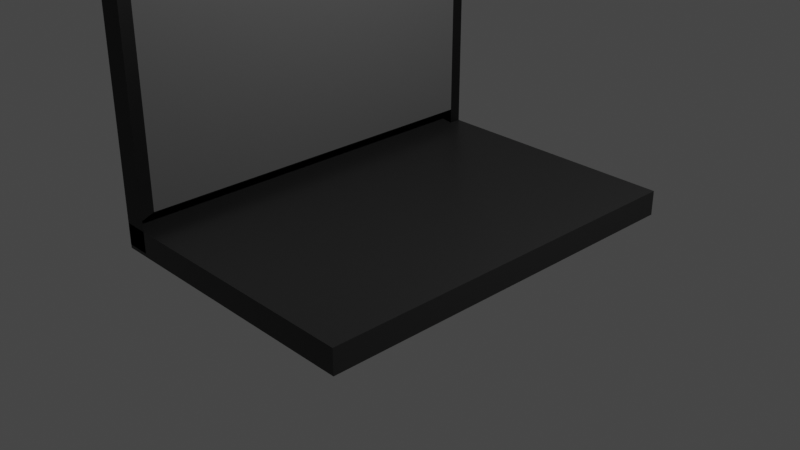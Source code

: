 # Source: blend.blend  (saved by Blender 3.2.14; exported with 4.5.12 LTS)
import bpy
from mathutils import Matrix  # noqa: F401  (used for matrix-valued properties, if any)

bpy.ops.wm.read_factory_settings(use_empty=True)
scene = bpy.context.scene
scene.name = 'Scene'

# ---- collections
col_collection = bpy.data.collections.new('Collection'); scene.collection.children.link(col_collection)

# ---- materials (node trees are filled in below, after node groups)
mat_material = bpy.data.materials.new('Material')
mat_material.alpha_threshold = 0.0
mat_material.use_transparent_shadow = False
mat_material.line_color = (0.0, 0.0, 0.0, 1.0)
mat_material_005 = bpy.data.materials.new('Material.005')
mat_material_005.use_transparent_shadow = False
mat_material_006 = bpy.data.materials.new('Material.006')
mat_material_006.use_transparent_shadow = False
mat_material_002 = bpy.data.materials.new('Material.002')
mat_material_002.use_transparent_shadow = False
mat_material_003 = bpy.data.materials.new('Material.003')
mat_material_003.use_transparent_shadow = False

# ---- material node trees
mat_material.use_nodes = True; mat_material.node_tree.nodes.clear()
_N = mat_material.node_tree.nodes; _L = mat_material.node_tree.links
n0 = _N.new('ShaderNodeOutputMaterial'); n0.name = 'Material Output'; n0.location = (300, 300)
n1 = _N.new('ShaderNodeBsdfPrincipled'); n1.name = 'Principled BSDF'; n1.location = (10, 300)
n1.distribution = 'GGX'
n1.subsurface_method = 'RANDOM_WALK_SKIN'
n1.inputs[0].default_value = (0.01599, 0.01599, 0.01599, 1.0)
n1.inputs[2].default_value = 0.4
n1.inputs[3].default_value = 1.45
n1.inputs[27].default_value = (0.0, 0.0, 0.0, 1.0)
n1.inputs[28].default_value = 1.0
_L.new(n1.outputs[0], n0.inputs[0])
n0.is_active_output = True
mat_material_005.use_nodes = True; mat_material_005.node_tree.nodes.clear()
_N = mat_material_005.node_tree.nodes; _L = mat_material_005.node_tree.links
n0 = _N.new('ShaderNodeBsdfPrincipled'); n0.name = 'Principled BSDF'; n0.location = (10, 300)
n0.distribution = 'GGX'
n0.subsurface_method = 'RANDOM_WALK_SKIN'
n0.inputs[0].default_value = (0.0, 0.0, 0.0, 1.0)
n0.inputs[3].default_value = 1.45
n0.inputs[27].default_value = (0.0, 0.0, 0.0, 1.0)
n0.inputs[28].default_value = 1.0
n1 = _N.new('ShaderNodeOutputMaterial'); n1.name = 'Material Output'; n1.location = (300, 300)
_L.new(n0.outputs[0], n1.inputs[0])
n1.is_active_output = True
mat_material_006.use_nodes = True; mat_material_006.node_tree.nodes.clear()
_N = mat_material_006.node_tree.nodes; _L = mat_material_006.node_tree.links
n0 = _N.new('ShaderNodeBsdfPrincipled'); n0.name = 'Principled BSDF'; n0.location = (10, 300)
n0.distribution = 'GGX'
n0.subsurface_method = 'RANDOM_WALK_SKIN'
n0.inputs[0].default_value = (0.0985, 0.0985, 0.0985, 1.0)
n0.inputs[3].default_value = 1.45
n0.inputs[27].default_value = (0.0, 0.0, 0.0, 1.0)
n0.inputs[28].default_value = 1.0
n1 = _N.new('ShaderNodeOutputMaterial'); n1.name = 'Material Output'; n1.location = (300, 300)
_L.new(n0.outputs[0], n1.inputs[0])
n1.is_active_output = True
mat_material_002.use_nodes = True; mat_material_002.node_tree.nodes.clear()
_N = mat_material_002.node_tree.nodes; _L = mat_material_002.node_tree.links
n0 = _N.new('ShaderNodeBsdfPrincipled'); n0.name = 'Principled BSDF'; n0.location = (10, 300)
n0.distribution = 'GGX'
n0.subsurface_method = 'RANDOM_WALK_SKIN'
n0.inputs[0].default_value = (0.04203, 0.04203, 0.04203, 1.0)
n0.inputs[1].default_value = 0.8504
n0.inputs[2].default_value = 0.0
n0.inputs[3].default_value = 1.45
n0.inputs[13].default_value = 1.0
n0.inputs[18].default_value = 0.04724
n0.inputs[27].default_value = (0.0, 0.0, 0.0, 1.0)
n0.inputs[28].default_value = 1.0
n1 = _N.new('ShaderNodeOutputMaterial'); n1.name = 'Material Output'; n1.location = (300, 300)
_L.new(n0.outputs[0], n1.inputs[0])
n1.is_active_output = True
mat_material_003.use_nodes = True; mat_material_003.node_tree.nodes.clear()
_N = mat_material_003.node_tree.nodes; _L = mat_material_003.node_tree.links
n0 = _N.new('ShaderNodeBsdfPrincipled'); n0.name = 'Principled BSDF'; n0.location = (10, 300)
n0.distribution = 'GGX'
n0.subsurface_method = 'RANDOM_WALK_SKIN'
n0.inputs[0].default_value = (0.0, 0.0, 0.0, 1.0)
n0.inputs[1].default_value = 1.0
n0.inputs[2].default_value = 0.0
n0.inputs[3].default_value = 1.45
n0.inputs[13].default_value = 1.0
n0.inputs[27].default_value = (0.0, 0.0, 0.0, 1.0)
n0.inputs[28].default_value = 1.0
n1 = _N.new('ShaderNodeOutputMaterial'); n1.name = 'Material Output'; n1.location = (300, 300)
_L.new(n0.outputs[0], n1.inputs[0])
n1.is_active_output = True

# ---- world
world_world = bpy.data.worlds.new('World'); scene.world = world_world
world_world.use_nodes = True; world_world.node_tree.nodes.clear()
_N = world_world.node_tree.nodes; _L = world_world.node_tree.links
n0 = _N.new('ShaderNodeOutputWorld'); n0.name = 'World Output'; n0.location = (300, 300)
n1 = _N.new('ShaderNodeBackground'); n1.name = 'Background'; n1.location = (10, 300)
n1.inputs[0].default_value = (0.05088, 0.05088, 0.05088, 1.0)
_L.new(n1.outputs[0], n0.inputs[0])
n0.is_active_output = True
world_world.color = (0.05088, 0.05088, 0.05088)
world_world.use_sun_shadow = False
world_world.sun_shadow_jitter_overblur = 0.0

# ---- cameras
cam_camera = bpy.data.cameras.new('Camera')
cam_camera.clip_end = 100.0
cam_camera.ortho_scale = 7.314

# ---- lights
light_light = bpy.data.lights.new('Light', 'POINT')
light_light.transmission_factor = 0.0
light_light.energy = 1000.0
light_light.shadow_soft_size = 0.1
light_light.shadow_maximum_resolution = 0.006
light_light.use_absolute_resolution = True

# ---- meshes
me_cube = bpy.data.meshes.new('Cube')
me_cube.from_pydata([(1.0, 1.0, 1.0), (1.0, 1.0, -1.0), (1.0, -1.0, 1.0), (1.0, -1.0, -1.0), (-1.0, 1.0, 1.0), (-1.0, 1.0, -1.0), (-1.0, -1.0, 1.0), (-1.0, -1.0, -1.0)], [], [(0, 4, 6, 2), (3, 2, 6, 7), (7, 6, 4, 5), (5, 1, 3, 7), (1, 0, 2, 3), (5, 4, 0, 1)])
_uv = me_cube.uv_layers.new(name='UVMap')
_uv.uv.foreach_set('vector', [0.625, 0.5, 0.875, 0.5, 0.875, 0.75, 0.625, 0.75, 0.375, 0.75, 0.625, 0.75, 0.625, 1.0, 0.375, 1.0, 0.375, 0.0, 0.625, 0.0, 0.625, 0.25, 0.375, 0.25, 0.125, 0.5, 0.375, 0.5, 0.375, 0.75, 0.125, 0.75, 0.375, 0.5, 0.625, 0.5, 0.625, 0.75, 0.375, 0.75, 0.375, 0.25, 0.625, 0.25, 0.625, 0.5, 0.375, 0.5])
me_cube.materials.append(mat_material)
me_cube.use_mirror_vertex_groups = False
me_cube.update()
me_cube_001 = bpy.data.meshes.new('Cube.001')
me_cube_001.from_pydata([(-0.9006, 0.05555, 0.6545), (0.9369, 0.9369, 1.0), (1.0, 1.0, -1.0), (-0.8937, 0.05512, 0.6545), (0.9369, -0.9369, 1.0), (1.0, -1.0, -1.0), (-0.8268, 0.9369, 1.0), (-0.8871, 0.05385, 0.6545), (-1.0, 1.0, -1.0), (-0.8268, -0.9369, 1.0), (-0.881, 0.0518, 0.6545), (-1.0, -1.0, -1.0), (-0.8757, 0.04903, 0.6545), (1.0, -1.0, 1.0), (-1.045, -1.0, 1.0), (1.0, 1.0, 1.0), (-0.8713, 0.04565, 0.6545), (-1.045, 1.0, 1.0), (-0.868, 0.0418, 0.6545), (0.7478, 1.0, -1.0), (0.7421, -1.0, 1.0), (-0.866, 0.03763, 0.6545), (0.7478, -1.0, -1.0), (0.7421, 1.0, 1.0), (-0.8653, 0.03328, 0.6545), (0.7063, -0.9369, 1.0), (0.7063, 0.9369, 1.0), (-0.866, 0.02894, 0.6545), (-0.868, 0.02476, 0.6545), (-0.8713, 0.02092, 0.6545), (-0.8757, 0.01754, 0.6545), (-0.881, 0.01477, 0.6545), (-0.8871, 0.01272, 0.6545), (-0.8937, 0.01145, 0.6545), (-0.9006, 0.01102, 0.6545), (-0.9075, 0.01145, 0.6545), (-0.9141, 0.01272, 0.6545), (-0.9202, 0.01477, 0.6545), (-0.9256, 0.01754, 0.6545), (-0.93, 0.02092, 0.6545), (-0.9332, 0.02476, 0.6545), (-0.9353, 0.02894, 0.6545), (-0.9359, 0.03328, 0.6545), (-0.9353, 0.03763, 0.6545), (-0.9332, 0.0418, 0.6545), (-0.93, 0.04565, 0.6545), (-0.9256, 0.04903, 0.6545), (-0.9202, 0.0518, 0.6545), (-0.9141, 0.05385, 0.6545), (-0.9075, 0.05512, 0.6545), (-0.8871, 0.01272, 1.0), (-0.8268, 0.01182, 1.0), (-0.8268, 0.05475, 1.0), (-0.8871, 0.05385, 1.0), (-0.881, 0.01477, 1.0), (-0.881, 0.0518, 1.0), (-0.8757, 0.01754, 1.0), (-0.8757, 0.04903, 1.0), (-0.8713, 0.02092, 1.0), (-0.8713, 0.04565, 1.0), (-0.8653, 0.03328, 1.0), (-0.866, 0.02894, 1.0), (-0.866, 0.03763, 1.0), (-0.868, 0.02476, 1.0), (-0.868, 0.0418, 1.0), (-0.9359, 0.03328, 1.0), (-0.9353, 0.02894, 1.0), (-0.9353, 0.03763, 1.0), (-0.9332, 0.0418, 1.0), (-0.93, 0.02092, 1.0), (-0.9202, 0.01477, 1.0), (-0.9256, 0.04903, 1.0), (-0.9256, 0.01754, 1.0), (-0.93, 0.04565, 1.0), (-0.9332, 0.02476, 1.0), (-0.9141, 0.01272, 1.0), (-0.9202, 0.0518, 1.0), (-0.9075, 0.01145, 1.0), (-0.9075, 0.05512, 1.0), (-0.9141, 0.05385, 1.0), (-0.9006, 0.05555, 1.0), (-0.9006, 0.01102, 1.0), (-0.8937, 0.01145, 1.0), (-0.8937, 0.05512, 1.0), (-0.8325, -0.4626, 1.0), (-0.8325, -0.2254, 1.0)], [], [(51, 85, 84, 9, 25, 26, 6, 52, 53, 55, 57, 59, 64, 62, 60, 61, 63, 58, 56, 54, 50), (22, 20, 14, 11), (11, 14, 17, 8), (19, 2, 5, 22), (2, 15, 13, 5), (19, 23, 15, 2), (25, 9, 14, 20), (1, 4, 13, 15), (52, 6, 17, 14, 9, 84, 85, 51, 82, 81, 77, 75, 70, 72, 69, 74, 66, 65, 67, 68, 73, 71, 76, 79, 78, 80, 83), (26, 1, 15, 23), (6, 26, 23, 17), (8, 17, 23, 19), (8, 19, 22, 11), (5, 13, 20, 22), (80, 0, 3, 83), (83, 3, 7, 53, 52), (53, 7, 10, 55), (55, 10, 12, 57), (57, 12, 16, 59), (16, 18, 64, 59), (18, 21, 62, 64), (21, 24, 60, 62), (24, 27, 61, 60), (27, 28, 63, 61), (28, 29, 58, 63), (29, 30, 56, 58), (30, 31, 54, 56), (31, 32, 50, 54), (32, 33, 82, 51, 50), (33, 34, 81, 82), (34, 35, 77, 81), (35, 36, 75, 77), (36, 37, 70, 75), (37, 38, 72, 70), (38, 39, 69, 72), (69, 39, 40, 74), (74, 40, 41, 66), (66, 41, 42, 65), (65, 42, 43, 67), (67, 43, 44, 68), (68, 44, 45, 73), (73, 45, 46, 71), (71, 46, 47, 76), (76, 47, 48, 79), (79, 48, 49, 78), (78, 49, 0, 80), (21, 18, 16, 12, 10, 7, 3, 0, 49, 48, 47, 46, 45, 44, 43, 42, 41, 40, 39, 38, 37, 36, 35, 34, 33, 32, 31, 30, 29, 28, 27, 24)])
me_cube_001.polygons.foreach_set('material_index', [1, 0, 0, 0, 0, 0, 0, 0, 0, 0, 0, 0, 0, 0, 1, 1, 1, 1, 1, 1, 1, 1, 1, 1, 1, 1, 1, 1, 1, 1, 1, 1, 1, 1, 1, 1, 1, 1, 1, 1, 1, 1, 1, 1, 1, 1, 1])
_uv = me_cube_001.uv_layers.new(name='UVMap')
_uv.uv.foreach_set('vector', [0.8671, 0.6235, 0.8671, 0.6532, 0.8671, 0.6828, 0.8671, 0.7421, 0.6624, 0.7421, 0.6624, 0.5079, 0.8671, 0.5079, 0.8671, 0.6182, 0.8665, 0.6183, 0.8657, 0.6185, 0.865, 0.6189, 0.8645, 0.6193, 0.8641, 0.6198, 0.8638, 0.6203, 0.8637, 0.6208, 0.8638, 0.6214, 0.8641, 0.6219, 0.8645, 0.6224, 0.865, 0.6228, 0.8657, 0.6232, 0.8665, 0.6234, 0.375, 0.7815, 0.625, 0.7815, 0.625, 1.0, 0.375, 1.0, 0.375, 0.0, 0.625, 0.0, 0.625, 0.25, 0.375, 0.25, 0.3435, 0.5, 0.375, 0.5, 0.375, 0.75, 0.3435, 0.75, 0.375, 0.5, 0.625, 0.5, 0.625, 0.75, 0.375, 0.75, 0.375, 0.4685, 0.625, 0.4685, 0.625, 0.5, 0.375, 0.5, 0.6624, 0.7421, 0.8671, 0.7421, 0.875, 0.75, 0.6565, 0.75, 0.6329, 0.5079, 0.6329, 0.7421, 0.625, 0.75, 0.625, 0.5, 0.8671, 0.6182, 0.8671, 0.5079, 0.875, 0.5, 0.875, 0.75, 0.8671, 0.7421, 0.8671, 0.6828, 0.8671, 0.6532, 0.8671, 0.6235, 0.8672, 0.6236, 0.8676, 0.6236, 0.8679, 0.6236, 0.8683, 0.6234, 0.8686, 0.6232, 0.8689, 0.6228, 0.8691, 0.6224, 0.8692, 0.6219, 0.8694, 0.6214, 0.8694, 0.6208, 0.8694, 0.6203, 0.8692, 0.6198, 0.8691, 0.6193, 0.8689, 0.6189, 0.8686, 0.6185, 0.8683, 0.6183, 0.8679, 0.6181, 0.8676, 0.6181, 0.8672, 0.6181, 0.6624, 0.5079, 0.6329, 0.5079, 0.625, 0.5, 0.6565, 0.5, 0.8671, 0.5079, 0.6624, 0.5079, 0.6565, 0.5, 0.875, 0.5, 0.375, 0.25, 0.625, 0.25, 0.625, 0.4685, 0.375, 0.4685, 0.125, 0.5, 0.3435, 0.5, 0.3435, 0.75, 0.125, 0.75, 0.375, 0.75, 0.625, 0.75, 0.625, 0.7815, 0.375, 0.7815, 1.0, 0.8158, 1.0, 0.5, 0.9688, 0.5, 0.9688, 0.8158, 0.9688, 0.8158, 0.9688, 0.5, 0.9375, 0.5, 0.9375, 0.8158, 0.9596, 0.8158, 0.9375, 0.8158, 0.9375, 0.5, 0.9062, 0.5, 0.9062, 0.8158, 0.9062, 0.8158, 0.9062, 0.5, 0.875, 0.5, 0.875, 0.8158, 0.875, 0.8158, 0.875, 0.5, 0.8438, 0.5, 0.8438, 0.8158, 0.8438, 0.5, 0.8125, 0.5, 0.8125, 0.8158, 0.8438, 0.8158, 0.8125, 0.5, 0.7812, 0.5, 0.7812, 0.8158, 0.8125, 0.8158, 0.7812, 0.5, 0.75, 0.5, 0.75, 0.8158, 0.7812, 0.8158, 0.75, 0.5, 0.7188, 0.5, 0.7188, 0.8158, 0.75, 0.8158, 0.7188, 0.5, 0.6875, 0.5, 0.6875, 0.8158, 0.7188, 0.8158, 0.6875, 0.5, 0.6562, 0.5, 0.6562, 0.8158, 0.6875, 0.8158, 0.6562, 0.5, 0.625, 0.5, 0.625, 0.8158, 0.6562, 0.8158, 0.625, 0.5, 0.5938, 0.5, 0.5938, 0.8158, 0.625, 0.8158, 0.5938, 0.5, 0.5625, 0.5, 0.5625, 0.8158, 0.5938, 0.8158, 0.5625, 0.5, 0.5312, 0.5, 0.5312, 0.8158, 0.5404, 0.8158, 0.5625, 0.8158, 0.5312, 0.5, 0.5, 0.5, 0.5, 0.8158, 0.5312, 0.8158, 0.5, 0.5, 0.4688, 0.5, 0.4688, 0.8158, 0.5, 0.8158, 0.4688, 0.5, 0.4375, 0.5, 0.4375, 0.8158, 0.4688, 0.8158, 0.4375, 0.5, 0.4062, 0.5, 0.4062, 0.8158, 0.4375, 0.8158, 0.4062, 0.5, 0.375, 0.5, 0.375, 0.8158, 0.4062, 0.8158, 0.375, 0.5, 0.3438, 0.5, 0.3438, 0.8158, 0.375, 0.8158, 0.3438, 0.8158, 0.3438, 0.5, 0.3125, 0.5, 0.3125, 0.8158, 0.3125, 0.8158, 0.3125, 0.5, 0.2812, 0.5, 0.2812, 0.8158, 0.2812, 0.8158, 0.2812, 0.5, 0.25, 0.5, 0.25, 0.8158, 0.25, 0.8158, 0.25, 0.5, 0.2188, 0.5, 0.2188, 0.8158, 0.2188, 0.8158, 0.2188, 0.5, 0.1875, 0.5, 0.1875, 0.8158, 0.1875, 0.8158, 0.1875, 0.5, 0.1562, 0.5, 0.1562, 0.8158, 0.1562, 0.8158, 0.1562, 0.5, 0.125, 0.5, 0.125, 0.8158, 0.125, 0.8158, 0.125, 0.5, 0.09375, 0.5, 0.09375, 0.8158, 0.09375, 0.8158, 0.09375, 0.5, 0.0625, 0.5, 0.0625, 0.8158, 0.0625, 0.8158, 0.0625, 0.5, 0.03125, 0.5, 0.03125, 0.8158, 0.03125, 0.8158, 0.03125, 0.5, 0.0, 0.5, 0.0, 0.8158, 0.9854, 0.2968, 0.9717, 0.3418, 0.9496, 0.3833, 0.9197, 0.4197, 0.8833, 0.4496, 0.8418, 0.4717, 0.7968, 0.4854, 0.75, 0.49, 0.7032, 0.4854, 0.6582, 0.4717, 0.6167, 0.4496, 0.5803, 0.4197, 0.5504, 0.3833, 0.5283, 0.3418, 0.5146, 0.2968, 0.51, 0.25, 0.5146, 0.2032, 0.5283, 0.1582, 0.5504, 0.1167, 0.5803, 0.08029, 0.6167, 0.05045, 0.6582, 0.02827, 0.7032, 0.01461, 0.75, 0.01, 0.7968, 0.01461, 0.8418, 0.02827, 0.8833, 0.05045, 0.9197, 0.08029, 0.9496, 0.1167, 0.9717, 0.1582, 0.9854, 0.2032, 0.99, 0.25])
me_cube_001.materials.append(mat_material_005)
me_cube_001.materials.append(mat_material_006)
me_cube_001.use_mirror_vertex_groups = False
me_cube_001.update()
me_icosphere = bpy.data.meshes.new('Icosphere')
me_icosphere.from_pydata([(0.0, 0.0, -1.0), (0.7236, -0.5257, -0.4472), (-0.2764, -0.8506, -0.4472), (-0.8944, 0.0, -0.4472), (-0.2764, 0.8506, -0.4472), (0.7236, 0.5257, -0.4472), (0.2764, -0.8506, 0.4472), (-0.7236, -0.5257, 0.4472), (-0.7236, 0.5257, 0.4472), (0.2764, 0.8506, 0.4472), (0.8944, 0.0, 0.4472), (0.0, 0.0, 1.0), (-0.1625, -0.5, -0.8507), (0.4253, -0.309, -0.8507), (0.2629, -0.809, -0.5257), (0.8506, 0.0, -0.5257), (0.4253, 0.309, -0.8507), (-0.5257, 0.0, -0.8507), (-0.6882, -0.5, -0.5257), (-0.1625, 0.5, -0.8507), (-0.6882, 0.5, -0.5257), (0.2629, 0.809, -0.5257), (0.9511, -0.309, 0.0), (0.9511, 0.309, 0.0), (0.0, -1.0, 0.0), (0.5878, -0.809, 0.0), (-0.9511, -0.309, 0.0), (-0.5878, -0.809, 0.0), (-0.5878, 0.809, 0.0), (-0.9511, 0.309, 0.0), (0.5878, 0.809, 0.0), (0.0, 1.0, 0.0), (0.6882, -0.5, 0.5257), (-0.2629, -0.809, 0.5257), (-0.8506, 0.0, 0.5257), (-0.2629, 0.809, 0.5257), (0.6882, 0.5, 0.5257), (0.1625, -0.5, 0.8507), (0.5257, 0.0, 0.8507), (-0.4253, -0.309, 0.8507), (-0.4253, 0.309, 0.8507), (0.1625, 0.5, 0.8507)], [], [(0, 13, 12), (1, 13, 15), (0, 12, 17), (0, 17, 19), (0, 19, 16), (1, 15, 22), (2, 14, 24), (3, 18, 26), (4, 20, 28), (5, 21, 30), (1, 22, 25), (2, 24, 27), (3, 26, 29), (4, 28, 31), (5, 30, 23), (6, 32, 37), (7, 33, 39), (8, 34, 40), (9, 35, 41), (10, 36, 38), (38, 41, 11), (38, 36, 41), (36, 9, 41), (41, 40, 11), (41, 35, 40), (35, 8, 40), (40, 39, 11), (40, 34, 39), (34, 7, 39), (39, 37, 11), (39, 33, 37), (33, 6, 37), (37, 38, 11), (37, 32, 38), (32, 10, 38), (23, 36, 10), (23, 30, 36), (30, 9, 36), (31, 35, 9), (31, 28, 35), (28, 8, 35), (29, 34, 8), (29, 26, 34), (26, 7, 34), (27, 33, 7), (27, 24, 33), (24, 6, 33), (25, 32, 6), (25, 22, 32), (22, 10, 32), (30, 31, 9), (30, 21, 31), (21, 4, 31), (28, 29, 8), (28, 20, 29), (20, 3, 29), (26, 27, 7), (26, 18, 27), (18, 2, 27), (24, 25, 6), (24, 14, 25), (14, 1, 25), (22, 23, 10), (22, 15, 23), (15, 5, 23), (16, 21, 5), (16, 19, 21), (19, 4, 21), (19, 20, 4), (19, 17, 20), (17, 3, 20), (17, 18, 3), (17, 12, 18), (12, 2, 18), (15, 16, 5), (15, 13, 16), (13, 0, 16), (12, 14, 2), (12, 13, 14), (13, 1, 14)])
me_icosphere.polygons.foreach_set('use_smooth', [True] * 80)
_uv = me_icosphere.uv_layers.new(name='UVMap')
_uv.uv.foreach_set('vector', [0.1818, 0.0, 0.2273, 0.07873, 0.1364, 0.07873, 0.2727, 0.1575, 0.3182, 0.07873, 0.3636, 0.1575, 0.9091, 0.0, 0.9545, 0.07873, 0.8636, 0.07873, 0.7273, 0.0, 0.7727, 0.07873, 0.6818, 0.07873, 0.5455, 0.0, 0.5909, 0.07873, 0.5, 0.07873, 0.2727, 0.1575, 0.3636, 0.1575, 0.3182, 0.2362, 0.09091, 0.1575, 0.1818, 0.1575, 0.1364, 0.2362, 0.8182, 0.1575, 0.9091, 0.1575, 0.8636, 0.2362, 0.6364, 0.1575, 0.7273, 0.1575, 0.6818, 0.2362, 0.4545, 0.1575, 0.5455, 0.1575, 0.5, 0.2362, 0.2727, 0.1575, 0.3182, 0.2362, 0.2273, 0.2362, 0.09091, 0.1575, 0.1364, 0.2362, 0.04546, 0.2362, 0.8182, 0.1575, 0.8636, 0.2362, 0.7727, 0.2362, 0.6364, 0.1575, 0.6818, 0.2362, 0.5909, 0.2362, 0.4545, 0.1575, 0.5, 0.2362, 0.4091, 0.2362, 0.1818, 0.3149, 0.2727, 0.3149, 0.2273, 0.3937, 0.0, 0.3149, 0.09091, 0.3149, 0.04546, 0.3937, 0.7273, 0.3149, 0.8182, 0.3149, 0.7727, 0.3937, 0.5455, 0.3149, 0.6364, 0.3149, 0.5909, 0.3937, 0.3636, 0.3149, 0.4545, 0.3149, 0.4091, 0.3937, 0.4091, 0.3937, 0.5, 0.3937, 0.4545, 0.4724, 0.4091, 0.3937, 0.4545, 0.3149, 0.5, 0.3937, 0.4545, 0.3149, 0.5455, 0.3149, 0.5, 0.3937, 0.5909, 0.3937, 0.6818, 0.3937, 0.6364, 0.4724, 0.5909, 0.3937, 0.6364, 0.3149, 0.6818, 0.3937, 0.6364, 0.3149, 0.7273, 0.3149, 0.6818, 0.3937, 0.7727, 0.3937, 0.8636, 0.3937, 0.8182, 0.4724, 0.7727, 0.3937, 0.8182, 0.3149, 0.8636, 0.3937, 0.8182, 0.3149, 0.9091, 0.3149, 0.8636, 0.3937, 0.04546, 0.3937, 0.1364, 0.3937, 0.09091, 0.4724, 0.04546, 0.3937, 0.09091, 0.3149, 0.1364, 0.3937, 0.09091, 0.3149, 0.1818, 0.3149, 0.1364, 0.3937, 0.2273, 0.3937, 0.3182, 0.3937, 0.2727, 0.4724, 0.2273, 0.3937, 0.2727, 0.3149, 0.3182, 0.3937, 0.2727, 0.3149, 0.3636, 0.3149, 0.3182, 0.3937, 0.4091, 0.2362, 0.4545, 0.3149, 0.3636, 0.3149, 0.4091, 0.2362, 0.5, 0.2362, 0.4545, 0.3149, 0.5, 0.2362, 0.5455, 0.3149, 0.4545, 0.3149, 0.5909, 0.2362, 0.6364, 0.3149, 0.5455, 0.3149, 0.5909, 0.2362, 0.6818, 0.2362, 0.6364, 0.3149, 0.6818, 0.2362, 0.7273, 0.3149, 0.6364, 0.3149, 0.7727, 0.2362, 0.8182, 0.3149, 0.7273, 0.3149, 0.7727, 0.2362, 0.8636, 0.2362, 0.8182, 0.3149, 0.8636, 0.2362, 0.9091, 0.3149, 0.8182, 0.3149, 0.04546, 0.2362, 0.09091, 0.3149, 0.0, 0.3149, 0.04546, 0.2362, 0.1364, 0.2362, 0.09091, 0.3149, 0.1364, 0.2362, 0.1818, 0.3149, 0.09091, 0.3149, 0.2273, 0.2362, 0.2727, 0.3149, 0.1818, 0.3149, 0.2273, 0.2362, 0.3182, 0.2362, 0.2727, 0.3149, 0.3182, 0.2362, 0.3636, 0.3149, 0.2727, 0.3149, 0.5, 0.2362, 0.5909, 0.2362, 0.5455, 0.3149, 0.5, 0.2362, 0.5455, 0.1575, 0.5909, 0.2362, 0.5455, 0.1575, 0.6364, 0.1575, 0.5909, 0.2362, 0.6818, 0.2362, 0.7727, 0.2362, 0.7273, 0.3149, 0.6818, 0.2362, 0.7273, 0.1575, 0.7727, 0.2362, 0.7273, 0.1575, 0.8182, 0.1575, 0.7727, 0.2362, 0.8636, 0.2362, 0.9545, 0.2362, 0.9091, 0.3149, 0.8636, 0.2362, 0.9091, 0.1575, 0.9545, 0.2362, 0.9091, 0.1575, 1.0, 0.1575, 0.9545, 0.2362, 0.1364, 0.2362, 0.2273, 0.2362, 0.1818, 0.3149, 0.1364, 0.2362, 0.1818, 0.1575, 0.2273, 0.2362, 0.1818, 0.1575, 0.2727, 0.1575, 0.2273, 0.2362, 0.3182, 0.2362, 0.4091, 0.2362, 0.3636, 0.3149, 0.3182, 0.2362, 0.3636, 0.1575, 0.4091, 0.2362, 0.3636, 0.1575, 0.4545, 0.1575, 0.4091, 0.2362, 0.5, 0.07873, 0.5455, 0.1575, 0.4545, 0.1575, 0.5, 0.07873, 0.5909, 0.07873, 0.5455, 0.1575, 0.5909, 0.07873, 0.6364, 0.1575, 0.5455, 0.1575, 0.6818, 0.07873, 0.7273, 0.1575, 0.6364, 0.1575, 0.6818, 0.07873, 0.7727, 0.07873, 0.7273, 0.1575, 0.7727, 0.07873, 0.8182, 0.1575, 0.7273, 0.1575, 0.8636, 0.07873, 0.9091, 0.1575, 0.8182, 0.1575, 0.8636, 0.07873, 0.9545, 0.07873, 0.9091, 0.1575, 0.9545, 0.07873, 1.0, 0.1575, 0.9091, 0.1575, 0.3636, 0.1575, 0.4091, 0.07873, 0.4545, 0.1575, 0.3636, 0.1575, 0.3182, 0.07873, 0.4091, 0.07873, 0.3182, 0.07873, 0.3636, 0.0, 0.4091, 0.07873, 0.1364, 0.07873, 0.1818, 0.1575, 0.09091, 0.1575, 0.1364, 0.07873, 0.2273, 0.07873, 0.1818, 0.1575, 0.2273, 0.07873, 0.2727, 0.1575, 0.1818, 0.1575])
me_icosphere.materials.append(mat_material_002)
me_icosphere.update()
me_cylinder_002 = bpy.data.meshes.new('Cylinder.002')
me_cylinder_002.from_pydata([(0.0, 1.0, -1.0), (0.0, 1.0, 1.0), (0.1951, 0.9808, -1.0), (0.1951, 0.9808, 1.0), (0.3827, 0.9239, -1.0), (0.3827, 0.9239, 1.0), (0.5556, 0.8315, -1.0), (0.5556, 0.8315, 1.0), (0.7071, 0.7071, -1.0), (0.7071, 0.7071, 1.0), (0.8315, 0.5556, -1.0), (0.8315, 0.5556, 1.0), (0.9239, 0.3827, -1.0), (0.9239, 0.3827, 1.0), (0.9808, 0.1951, -1.0), (0.9808, 0.1951, 1.0), (1.0, -4.371e-08, -1.0), (1.0, -4.371e-08, 1.0), (0.9808, -0.1951, -1.0), (0.9808, -0.1951, 1.0), (0.9239, -0.3827, -1.0), (0.9239, -0.3827, 1.0), (0.8315, -0.5556, -1.0), (0.8315, -0.5556, 1.0), (0.7071, -0.7071, -1.0), (0.7071, -0.7071, 1.0), (0.5556, -0.8315, -1.0), (0.5556, -0.8315, 1.0), (0.3827, -0.9239, -1.0), (0.3827, -0.9239, 1.0), (0.1951, -0.9808, -1.0), (0.1951, -0.9808, 1.0), (-8.742e-08, -1.0, -1.0), (-8.742e-08, -1.0, 1.0), (-0.1951, -0.9808, -1.0), (-0.1951, -0.9808, 1.0), (-0.3827, -0.9239, -1.0), (-0.3827, -0.9239, 1.0), (-0.5556, -0.8315, -1.0), (-0.5556, -0.8315, 1.0), (-0.7071, -0.7071, -1.0), (-0.7071, -0.7071, 1.0), (-0.8315, -0.5556, -1.0), (-0.8315, -0.5556, 1.0), (-0.9239, -0.3827, -1.0), (-0.9239, -0.3827, 1.0), (-0.9808, -0.1951, -1.0), (-0.9808, -0.1951, 1.0), (-1.0, 1.192e-08, -1.0), (-1.0, 1.192e-08, 1.0), (-0.9808, 0.1951, -1.0), (-0.9808, 0.1951, 1.0), (-0.9239, 0.3827, -1.0), (-0.9239, 0.3827, 1.0), (-0.8315, 0.5556, -1.0), (-0.8315, 0.5556, 1.0), (-0.7071, 0.7071, -1.0), (-0.7071, 0.7071, 1.0), (-0.5556, 0.8315, -1.0), (-0.5556, 0.8315, 1.0), (-0.3827, 0.9239, -1.0), (-0.3827, 0.9239, 1.0), (-0.1951, 0.9808, -1.0), (-0.1951, 0.9808, 1.0), (-0.4157, 0.6221, 1.0), (-0.2863, 0.6913, 1.0), (-0.146, 0.7339, 1.0), (-0.7339, -0.146, 1.0), (-0.6221, -0.4157, 1.0), (-0.6913, -0.2863, 1.0), (0.146, -0.7339, 1.0), (0.4157, -0.6221, 1.0), (0.2863, -0.6913, 1.0), (0.6221, 0.4157, 1.0), (0.7339, 0.146, 1.0), (0.6913, 0.2863, 1.0), (-0.7482, 8.923e-09, 1.0), (-0.7339, 0.146, 1.0), (-0.6221, 0.4157, 1.0), (-0.6913, 0.2863, 1.0), (-0.5291, 0.5291, 1.0), (-0.4157, -0.6221, 1.0), (0.0, 0.7482, 1.0), (0.2863, 0.6913, 1.0), (0.146, 0.7339, 1.0), (-0.5291, -0.5291, 1.0), (-0.2863, -0.6913, 1.0), (-0.146, -0.7339, 1.0), (-6.541e-08, -0.7482, 1.0), (0.4157, 0.6221, 1.0), (0.6221, -0.4157, 1.0), (0.5291, 0.5291, 1.0), (0.7339, -0.146, 1.0), (0.7482, -3.271e-08, 1.0), (0.6913, -0.2863, 1.0), (0.5291, -0.5291, 1.0), (0.2863, 0.6913, -1.0), (0.5291, 0.5291, -1.0), (0.4157, 0.6221, -1.0), (0.5291, -0.5291, -1.0), (0.6221, -0.4157, -1.0), (0.6913, -0.2863, -1.0), (-0.5291, -0.5291, -1.0), (-0.4157, -0.6221, -1.0), (-0.2863, -0.6913, -1.0), (-0.6913, 0.2863, -1.0), (-0.5291, 0.5291, -1.0), (-0.6221, 0.4157, -1.0), (0.0, 0.7482, -1.0), (0.146, 0.7339, -1.0), (0.2863, -0.6913, -1.0), (0.4157, -0.6221, -1.0), (0.6913, 0.2863, -1.0), (0.6221, 0.4157, -1.0), (0.7482, -3.271e-08, -1.0), (0.7339, -0.146, -1.0), (0.7339, 0.146, -1.0), (-0.7482, 8.923e-09, -1.0), (-0.7339, -0.146, -1.0), (-0.7339, 0.146, -1.0), (-0.6913, -0.2863, -1.0), (-0.6221, -0.4157, -1.0), (-0.2863, 0.6913, -1.0), (0.146, -0.7339, -1.0), (-6.541e-08, -0.7482, -1.0), (-0.146, -0.7339, -1.0), (-0.146, 0.7339, -1.0), (-0.4157, 0.6221, -1.0)], [], [(0, 1, 3, 2), (2, 3, 5, 4), (4, 5, 7, 6), (6, 7, 9, 8), (8, 9, 11, 10), (10, 11, 13, 12), (12, 13, 15, 14), (14, 15, 17, 16), (16, 17, 19, 18), (18, 19, 21, 20), (20, 21, 23, 22), (22, 23, 25, 24), (24, 25, 27, 26), (26, 27, 29, 28), (28, 29, 31, 30), (30, 31, 33, 32), (32, 33, 35, 34), (34, 35, 37, 36), (36, 37, 39, 38), (38, 39, 41, 40), (40, 41, 43, 42), (42, 43, 45, 44), (44, 45, 47, 46), (46, 47, 49, 48), (48, 49, 51, 50), (50, 51, 53, 52), (52, 53, 55, 54), (54, 55, 57, 56), (56, 57, 59, 58), (58, 59, 61, 60), (29, 27, 25, 23, 21, 19, 17, 15, 13, 11, 9, 7, 5, 83, 89, 91, 73, 75, 74, 93, 92, 94, 90, 95, 71, 72), (83, 5, 3, 1, 63, 61, 59, 57, 55, 53, 51, 49, 47, 45, 43, 41, 39, 37, 35, 33, 31, 29, 72, 70, 88, 87, 86, 81, 85, 68, 69, 67, 76, 77, 79, 78, 80, 64, 65, 66, 82, 84), (60, 61, 63, 62), (62, 63, 1, 0), (98, 6, 8, 10, 12, 14, 16, 18, 20, 22, 24, 26, 28, 30, 32, 34, 36, 38, 103, 104, 125, 124, 123, 110, 111, 99, 100, 101, 115, 114, 116, 112, 113, 97), (103, 38, 40, 42, 44, 46, 48, 50, 52, 54, 56, 58, 60, 62, 0, 2, 4, 6, 98, 96, 109, 108, 126, 122, 127, 106, 107, 105, 119, 117, 118, 120, 121, 102), (109, 84, 82, 108), (96, 83, 84, 109), (98, 89, 83, 96), (97, 91, 89, 98), (73, 91, 97, 113), (75, 73, 113, 112), (74, 75, 112, 116), (93, 74, 116, 114), (92, 93, 114, 115), (94, 92, 115, 101), (90, 94, 101, 100), (95, 90, 100, 99), (71, 95, 99, 111), (72, 71, 111, 110), (70, 72, 110, 123), (88, 70, 123, 124), (87, 88, 124, 125), (86, 87, 125, 104), (81, 86, 104, 103), (85, 81, 103, 102), (121, 68, 85, 102), (120, 69, 68, 121), (118, 67, 69, 120), (117, 76, 67, 118), (119, 77, 76, 117), (105, 79, 77, 119), (107, 78, 79, 105), (106, 80, 78, 107), (127, 64, 80, 106), (122, 65, 64, 127), (126, 66, 65, 122), (108, 82, 66, 126)])
me_cylinder_002.polygons.foreach_set('use_smooth', [True] * 68)
_uv = me_cylinder_002.uv_layers.new(name='UVMap')
_uv.uv.foreach_set('vector', [1.0, 0.5, 1.0, 1.0, 0.9688, 1.0, 0.9688, 0.5, 0.9688, 0.5, 0.9688, 1.0, 0.9375, 1.0, 0.9375, 0.5, 0.9375, 0.5, 0.9375, 1.0, 0.9062, 1.0, 0.9062, 0.5, 0.9062, 0.5, 0.9062, 1.0, 0.875, 1.0, 0.875, 0.5, 0.875, 0.5, 0.875, 1.0, 0.8438, 1.0, 0.8438, 0.5, 0.8438, 0.5, 0.8438, 1.0, 0.8125, 1.0, 0.8125, 0.5, 0.8125, 0.5, 0.8125, 1.0, 0.7812, 1.0, 0.7812, 0.5, 0.7812, 0.5, 0.7812, 1.0, 0.75, 1.0, 0.75, 0.5, 0.75, 0.5, 0.75, 1.0, 0.7188, 1.0, 0.7188, 0.5, 0.7188, 0.5, 0.7188, 1.0, 0.6875, 1.0, 0.6875, 0.5, 0.6875, 0.5, 0.6875, 1.0, 0.6562, 1.0, 0.6562, 0.5, 0.6562, 0.5, 0.6562, 1.0, 0.625, 1.0, 0.625, 0.5, 0.625, 0.5, 0.625, 1.0, 0.5938, 1.0, 0.5938, 0.5, 0.5938, 0.5, 0.5938, 1.0, 0.5625, 1.0, 0.5625, 0.5, 0.5625, 0.5, 0.5625, 1.0, 0.5312, 1.0, 0.5312, 0.5, 0.5312, 0.5, 0.5312, 1.0, 0.5, 1.0, 0.5, 0.5, 0.5, 0.5, 0.5, 1.0, 0.4688, 1.0, 0.4688, 0.5, 0.4688, 0.5, 0.4688, 1.0, 0.4375, 1.0, 0.4375, 0.5, 0.4375, 0.5, 0.4375, 1.0, 0.4062, 1.0, 0.4062, 0.5, 0.4062, 0.5, 0.4062, 1.0, 0.375, 1.0, 0.375, 0.5, 0.375, 0.5, 0.375, 1.0, 0.3438, 1.0, 0.3438, 0.5, 0.3438, 0.5, 0.3438, 1.0, 0.3125, 1.0, 0.3125, 0.5, 0.3125, 0.5, 0.3125, 1.0, 0.2812, 1.0, 0.2812, 0.5, 0.2812, 0.5, 0.2812, 1.0, 0.25, 1.0, 0.25, 0.5, 0.25, 0.5, 0.25, 1.0, 0.2188, 1.0, 0.2188, 0.5, 0.2188, 0.5, 0.2188, 1.0, 0.1875, 1.0, 0.1875, 0.5, 0.1875, 0.5, 0.1875, 1.0, 0.1562, 1.0, 0.1562, 0.5, 0.1562, 0.5, 0.1562, 1.0, 0.125, 1.0, 0.125, 0.5, 0.125, 0.5, 0.125, 1.0, 0.09375, 1.0, 0.09375, 0.5, 0.09375, 0.5, 0.09375, 1.0, 0.0625, 1.0, 0.0625, 0.5, 0.3418, 0.02827, 0.3833, 0.05045, 0.4197, 0.08029, 0.4496, 0.1167, 0.4717, 0.1582, 0.4854, 0.2032, 0.49, 0.25, 0.4854, 0.2968, 0.4717, 0.3418, 0.4496, 0.3833, 0.4197, 0.4197, 0.3833, 0.4496, 0.3418, 0.4717, 0.3187, 0.4159, 0.3498, 0.3993, 0.377, 0.377, 0.3993, 0.3498, 0.4159, 0.3187, 0.4261, 0.285, 0.4296, 0.25, 0.4261, 0.215, 0.4159, 0.1813, 0.3993, 0.1502, 0.377, 0.123, 0.3498, 0.1007, 0.3187, 0.08409, 0.3187, 0.4159, 0.3418, 0.4717, 0.2968, 0.4854, 0.25, 0.49, 0.2032, 0.4854, 0.1582, 0.4717, 0.1167, 0.4496, 0.08029, 0.4197, 0.05045, 0.3833, 0.02827, 0.3418, 0.01461, 0.2968, 0.01, 0.25, 0.01461, 0.2032, 0.02827, 0.1582, 0.05045, 0.1167, 0.08029, 0.08029, 0.1167, 0.05045, 0.1582, 0.02827, 0.2032, 0.01461, 0.25, 0.01, 0.2968, 0.01461, 0.3418, 0.02827, 0.3187, 0.08409, 0.285, 0.07387, 0.25, 0.07042, 0.215, 0.07387, 0.1813, 0.08409, 0.1502, 0.1007, 0.123, 0.123, 0.1007, 0.1502, 0.08409, 0.1813, 0.07387, 0.215, 0.07042, 0.25, 0.07387, 0.285, 0.08409, 0.3187, 0.1007, 0.3498, 0.123, 0.377, 0.1502, 0.3993, 0.1813, 0.4159, 0.215, 0.4261, 0.25, 0.4296, 0.285, 0.4261, 0.0625, 0.5, 0.0625, 1.0, 0.03125, 1.0, 0.03125, 0.5, 0.03125, 0.5, 0.03125, 1.0, 0.0, 1.0, 0.0, 0.5, 0.8498, 0.3993, 0.8833, 0.4496, 0.9197, 0.4197, 0.9496, 0.3833, 0.9717, 0.3418, 0.9854, 0.2968, 0.99, 0.25, 0.9854, 0.2032, 0.9717, 0.1582, 0.9496, 0.1167, 0.9197, 0.08029, 0.8833, 0.05045, 0.8418, 0.02827, 0.7968, 0.01461, 0.75, 0.01, 0.7032, 0.01461, 0.6582, 0.02827, 0.6167, 0.05045, 0.6502, 0.1007, 0.6813, 0.08409, 0.715, 0.07387, 0.75, 0.07042, 0.785, 0.07387, 0.8187, 0.08409, 0.8498, 0.1007, 0.877, 0.123, 0.8993, 0.1502, 0.9159, 0.1813, 0.9261, 0.215, 0.9296, 0.25, 0.9261, 0.285, 0.9159, 0.3187, 0.8993, 0.3498, 0.877, 0.377, 0.6502, 0.1007, 0.6167, 0.05045, 0.5803, 0.08029, 0.5504, 0.1167, 0.5283, 0.1582, 0.5146, 0.2032, 0.51, 0.25, 0.5146, 0.2968, 0.5283, 0.3418, 0.5504, 0.3833, 0.5803, 0.4197, 0.6167, 0.4496, 0.6582, 0.4717, 0.7032, 0.4854, 0.75, 0.49, 0.7968, 0.4854, 0.8418, 0.4717, 0.8833, 0.4496, 0.8498, 0.3993, 0.8187, 0.4159, 0.785, 0.4261, 0.75, 0.4296, 0.715, 0.4261, 0.6813, 0.4159, 0.6502, 0.3993, 0.623, 0.377, 0.6007, 0.3498, 0.5841, 0.3187, 0.5739, 0.285, 0.5704, 0.25, 0.5739, 0.215, 0.5841, 0.1813, 0.6007, 0.1502, 0.623, 0.123, 0.9688, 0.6544, 0.9688, 0.8456, 1.0, 0.8456, 1.0, 0.6544, 0.9375, 0.6544, 0.9375, 0.8456, 0.9688, 0.8456, 0.9688, 0.6544, 0.9062, 0.6544, 0.9062, 0.8456, 0.9375, 0.8456, 0.9375, 0.6544, 0.875, 0.6544, 0.875, 0.8456, 0.9062, 0.8456, 0.9062, 0.6544, 0.8438, 0.8456, 0.875, 0.8456, 0.875, 0.6544, 0.8438, 0.6544, 0.8125, 0.8456, 0.8438, 0.8456, 0.8438, 0.6544, 0.8125, 0.6544, 0.7812, 0.8456, 0.8125, 0.8456, 0.8125, 0.6544, 0.7812, 0.6544, 0.75, 0.8456, 0.7812, 0.8456, 0.7812, 0.6544, 0.75, 0.6544, 0.7188, 0.8456, 0.75, 0.8456, 0.75, 0.6544, 0.7188, 0.6544, 0.6875, 0.8456, 0.7188, 0.8456, 0.7188, 0.6544, 0.6875, 0.6544, 0.6562, 0.8456, 0.6875, 0.8456, 0.6875, 0.6544, 0.6562, 0.6544, 0.625, 0.8456, 0.6562, 0.8456, 0.6562, 0.6544, 0.625, 0.6544, 0.5938, 0.8456, 0.625, 0.8456, 0.625, 0.6544, 0.5938, 0.6544, 0.5625, 0.8456, 0.5938, 0.8456, 0.5938, 0.6544, 0.5625, 0.6544, 0.5312, 0.8456, 0.5625, 0.8456, 0.5625, 0.6544, 0.5312, 0.6544, 0.5, 0.8456, 0.5312, 0.8456, 0.5312, 0.6544, 0.5, 0.6544, 0.4688, 0.8456, 0.5, 0.8456, 0.5, 0.6544, 0.4688, 0.6544, 0.4375, 0.8456, 0.4688, 0.8456, 0.4688, 0.6544, 0.4375, 0.6544, 0.4062, 0.8456, 0.4375, 0.8456, 0.4375, 0.6544, 0.4062, 0.6544, 0.375, 0.8456, 0.4062, 0.8456, 0.4062, 0.6544, 0.375, 0.6544, 0.3438, 0.6544, 0.3438, 0.8456, 0.375, 0.8456, 0.375, 0.6544, 0.3125, 0.6544, 0.3125, 0.8456, 0.3438, 0.8456, 0.3438, 0.6544, 0.2812, 0.6544, 0.2812, 0.8456, 0.3125, 0.8456, 0.3125, 0.6544, 0.25, 0.6544, 0.25, 0.8456, 0.2812, 0.8456, 0.2812, 0.6544, 0.2188, 0.6544, 0.2188, 0.8456, 0.25, 0.8456, 0.25, 0.6544, 0.1875, 0.6544, 0.1875, 0.8456, 0.2188, 0.8456, 0.2188, 0.6544, 0.1562, 0.6544, 0.1562, 0.8456, 0.1875, 0.8456, 0.1875, 0.6544, 0.125, 0.6544, 0.125, 0.8456, 0.1562, 0.8456, 0.1562, 0.6544, 0.09375, 0.6544, 0.09375, 0.8456, 0.125, 0.8456, 0.125, 0.6544, 0.0625, 0.6544, 0.0625, 0.8456, 0.09375, 0.8456, 0.09375, 0.6544, 0.03125, 0.6544, 0.03125, 0.8456, 0.0625, 0.8456, 0.0625, 0.6544, 0.0, 0.6544, 0.0, 0.8456, 0.03125, 0.8456, 0.03125, 0.6544])
me_cylinder_002.materials.append(mat_material_003)
me_cylinder_002.update()

# ---- objects
ob_cube = bpy.data.objects.new('Cube', me_cube)
ob_light = bpy.data.objects.new('Light', light_light)
ob_camera = bpy.data.objects.new('Camera', cam_camera)
ob_cube_001 = bpy.data.objects.new('Cube.001', me_cube_001)
ob_icosphere = bpy.data.objects.new('Icosphere', me_icosphere)
ob_cylinder_001 = bpy.data.objects.new('Cylinder.001', me_cylinder_002)

# ---- transforms, parenting, visibility, modifiers, constraints
ob_cube.location = (0.0, 0.0, 0.0)
ob_cube.scale = (1.541, 2.18, 0.1361)
ob_cube.lock_rotations_4d = False
ob_cube.empty_display_type = 'ARROWS'
ob_cube.lineart.crease_threshold = 0.0
ob_light.location = (4.076, 1.005, 5.904)
ob_light.rotation_euler = (0.6503, 0.05522, 1.866)
ob_light.lock_rotations_4d = False
ob_light.empty_display_type = 'ARROWS'
ob_light.color = (0.0, 0.0, 0.0, 0.0)
ob_light.lineart.crease_threshold = 0.0
ob_camera.location = (7.359, -6.926, 4.958)
ob_camera.rotation_euler = (1.109, 0.0, 0.8149)
ob_camera.lock_rotations_4d = False
ob_camera.empty_display_type = 'ARROWS'
ob_camera.color = (0.0, 0.0, 0.0, 0.0)
ob_camera.display_type = 'WIRE'
ob_camera.lineart.crease_threshold = 0.0
ob_cube_001.location = (-1.408, 0.0, 1.274)
ob_cube_001.rotation_euler = (0.0, 1.571, 0.0)
ob_cube_001.scale = (1.374, 2.18, 0.1361)
ob_cube_001.lock_rotations_4d = False
ob_cube_001.empty_display_type = 'ARROWS'
ob_cube_001.lineart.crease_threshold = 0.0
ob_icosphere.location = (-1.306, 0.07891, 2.512)
ob_icosphere.scale = (0.04044, 0.04044, 0.04044)
ob_cylinder_001.location = (-1.334, 0.07719, 2.513)
ob_cylinder_001.rotation_euler = (-0.0, 1.571, 0.0)
ob_cylinder_001.scale = (-0.05031, -0.05031, -0.0731)

# ---- collection membership
col_collection.objects.link(ob_cube)
col_collection.objects.link(ob_light)
col_collection.objects.link(ob_camera)
col_collection.objects.link(ob_cube_001)
col_collection.objects.link(ob_icosphere)
col_collection.objects.link(ob_cylinder_001)

# ---- scene / render settings (as saved in the file)
scene.camera = ob_camera
scene.frame_start = 1; scene.frame_end = 250; scene.frame_set(1)
scene.render.engine = 'BLENDER_EEVEE_NEXT'
scene.cycles.sampling_pattern = 'TABULATED_SOBOL'
scene.cycles.use_light_tree = False
scene.view_settings.view_transform = 'Filmic'
bpy.context.view_layer.update()
